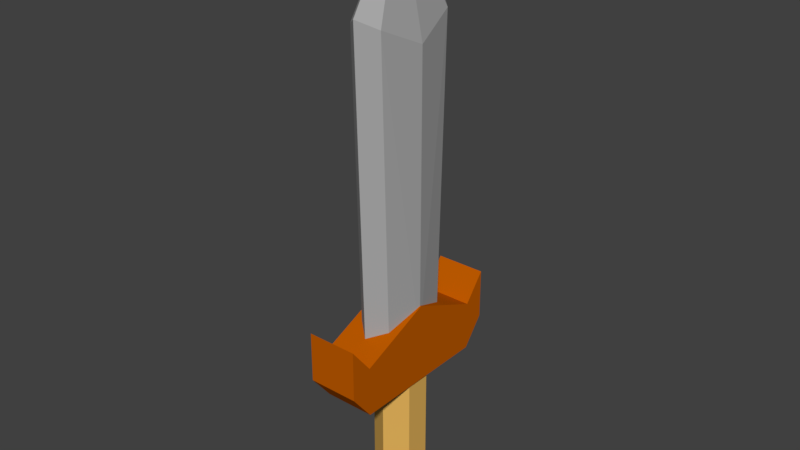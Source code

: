 # Source: Sword_7.blend  (saved by Blender 2.79.0; exported with 4.5.12 LTS)
import bpy
from mathutils import Matrix  # noqa: F401  (used for matrix-valued properties, if any)

bpy.ops.wm.read_factory_settings(use_empty=True)
scene = bpy.context.scene
scene.name = 'Scene'

# ---- collections
col_collection_1 = bpy.data.collections.new('Collection 1'); scene.collection.children.link(col_collection_1)

# ---- materials (node trees are filled in below, after node groups)
mat_blade = bpy.data.materials.new('Blade')
mat_blade.alpha_threshold = 0.0
mat_blade.use_transparent_shadow = False
mat_blade.diffuse_color = (0.3931, 0.3931, 0.3931, 1.0)
mat_blade.roughness = 0.5
mat_blade.line_color = (0.0, 0.0, 0.0, 1.0)
mat_cross_guard = bpy.data.materials.new('Cross-Guard')
mat_cross_guard.alpha_threshold = 0.0
mat_cross_guard.use_transparent_shadow = False
mat_cross_guard.diffuse_color = (0.5277, 0.1065, 0.0, 1.0)
mat_cross_guard.roughness = 0.5
mat_grip = bpy.data.materials.new('Grip')
mat_grip.alpha_threshold = 0.0
mat_grip.use_transparent_shadow = False
mat_grip.diffuse_color = (0.7743, 0.4529, 0.1062, 1.0)
mat_grip.roughness = 0.5
mat_pommel = bpy.data.materials.new('Pommel')
mat_pommel.alpha_threshold = 0.0
mat_pommel.use_transparent_shadow = False
mat_pommel.diffuse_color = (0.5071, 0.0595, 0.0, 1.0)
mat_pommel.roughness = 0.5

# ---- material node trees

# ---- world
world_world = bpy.data.worlds.new('World'); scene.world = world_world
world_world.color = (0.05088, 0.05088, 0.05088)
world_world.use_sun_shadow = False
world_world.sun_shadow_jitter_overblur = 0.0
world_world.cycles.sampling_method = 'MANUAL'

# ---- meshes
me_cube_002 = bpy.data.meshes.new('Cube.002')
me_cube_002.from_pydata([(-0.03009, 0.08658, 0.1613), (-0.03009, 0.08658, 0.2215), (0.03009, 0.08658, 0.1613), (0.03009, 0.08658, 0.2215), (-0.03009, 0.1122, 0.1939), (-0.03009, 0.1122, 0.254), (0.03009, 0.1122, 0.1939), (0.03009, 0.1122, 0.254), (-0.03009, -4.792e-10, 0.1613), (-0.03009, -4.792e-10, 0.2589), (-0.03009, -0.08658, 0.1613), (-0.03009, -0.08658, 0.2215), (0.03009, -4.792e-10, 0.1613), (0.03009, -4.792e-10, 0.2589), (0.03009, -0.08658, 0.1613), (0.03009, -0.08658, 0.2215), (-0.03009, -0.1122, 0.1939), (-0.03009, -0.1122, 0.254), (0.03009, -0.1122, 0.1939), (0.03009, -0.1122, 0.254), (1.105e-16, 0.03072, 0.02012), (1.105e-16, 0.03072, 0.1665), (0.0266, 0.01536, 0.02012), (0.0266, 0.01536, 0.1665), (0.0266, -0.01536, 0.02012), (0.0266, -0.01536, 0.1665), (-2.686e-09, -0.03072, 0.02012), (-2.686e-09, -0.03072, 0.1665), (-0.0266, -0.01536, 0.02012), (-0.0266, -0.01536, 0.1665), (-0.0266, 0.01536, 0.02012), (-0.0266, 0.01536, 0.1665), (1.655e-10, 0.03905, 0.02169), (0.03382, 0.01952, 0.02169), (0.03382, -0.01952, 0.02169), (-3.248e-09, -0.03905, 0.02169), (-0.03382, -0.01952, 0.02169), (-0.03382, 0.01952, 0.02169), (1.655e-10, 0.03905, -0.0005684), (0.03382, 0.01952, -0.0005684), (0.03382, -0.01952, -0.0005684), (-3.248e-09, -0.03905, -0.0005684), (-0.03382, -0.01952, -0.0005684), (-0.03382, 0.01952, -0.0005684), (-0.01953, -0.04183, 0.2199), (-0.01953, -0.05148, 0.5817), (0.01953, -0.04183, 0.2199), (0.01953, -0.05148, 0.5817), (0.0, -0.05902, 0.2198), (0.0, -0.06867, 0.5927), (-0.01953, 0.04183, 0.2199), (-0.01953, 0.05148, 0.5817), (0.01953, 0.04183, 0.2199), (0.01953, 0.05148, 0.5817), (-0.02878, -4.792e-10, 0.2198), (-0.02878, -4.792e-10, 0.5576), (0.02878, -4.792e-10, 0.2198), (0.02878, -4.792e-10, 0.5576), (0.0, 0.05902, 0.2198), (0.0, 0.06867, 0.5927), (0.0, -4.792e-10, 0.6993), (0.0, -4.792e-10, 0.2198)], [], [(8, 9, 1, 0), (1, 3, 7, 5), (2, 3, 13, 12), (0, 2, 12, 8), (3, 1, 9, 13), (4, 5, 7, 6), (0, 1, 5, 4), (3, 2, 6, 7), (2, 0, 4, 6), (8, 10, 11, 9), (11, 17, 19, 15), (14, 12, 13, 15), (12, 8, 9, 13), (10, 8, 12, 14), (15, 13, 9, 11), (16, 18, 19, 17), (10, 16, 17, 11), (15, 19, 18, 14), (14, 18, 16, 10), (20, 21, 23, 22), (22, 23, 25, 24), (24, 25, 27, 26), (26, 27, 29, 28), (23, 21, 31, 29, 27, 25), (28, 29, 31, 30), (30, 31, 21, 20), (24, 26, 35, 34), (32, 33, 39, 38), (30, 20, 32, 37), (26, 28, 36, 35), (22, 24, 34, 33), (28, 30, 37, 36), (20, 22, 33, 32), (38, 39, 40, 41, 42, 43), (37, 32, 38, 43), (35, 36, 42, 41), (33, 34, 40, 39), (36, 37, 43, 42), (34, 35, 41, 40), (56, 57, 47, 46), (48, 49, 45, 44), (61, 56, 46, 48), (44, 45, 55, 54), (54, 61, 48, 44), (46, 47, 49, 48), (57, 60, 47), (49, 47, 60), (45, 49, 60), (55, 45, 60), (56, 52, 53, 57), (58, 50, 51, 59), (61, 58, 52, 56), (50, 54, 55, 51), (54, 50, 58, 61), (52, 58, 59, 53), (57, 53, 60), (59, 60, 53), (51, 60, 59), (55, 60, 51)])
me_cube_002.polygons.foreach_set('material_index', [1, 1, 1, 1, 1, 1, 1, 1, 1, 1, 1, 1, 1, 1, 1, 1, 1, 1, 1, 2, 2, 2, 2, 2, 2, 2, 3, 3, 3, 3, 3, 3, 3, 3, 3, 3, 3, 3, 3, 0, 0, 0, 0, 0, 0, 0, 0, 0, 0, 0, 0, 0, 0, 0, 0, 0, 0, 0, 0])
me_cube_002.materials.append(mat_blade)
me_cube_002.materials.append(mat_cross_guard)
me_cube_002.materials.append(mat_grip)
me_cube_002.materials.append(mat_pommel)
me_cube_002.use_remesh_preserve_volume = False
me_cube_002.use_remesh_preserve_attributes = False
me_cube_002.use_mirror_vertex_groups = False
me_cube_002.update()

# ---- objects
ob_cube_001 = bpy.data.objects.new('Cube.001', me_cube_002)

# ---- transforms, parenting, visibility, modifiers, constraints
ob_cube_001.location = (0.0, 0.0, 0.0)
ob_cube_001.lineart.crease_threshold = 0.0

# ---- collection membership
col_collection_1.objects.link(ob_cube_001)

# ---- scene / render settings (as saved in the file)
scene.frame_start = 1; scene.frame_end = 250; scene.frame_set(1)
scene.render.engine = 'BLENDER_EEVEE_NEXT'
scene.render.resolution_percentage = 50
scene.render.dither_intensity = 0.0
scene.cycles.use_denoising = False
scene.cycles.samples = 128
scene.cycles.sampling_pattern = 'TABULATED_SOBOL'
scene.cycles.use_adaptive_sampling = False
scene.cycles.use_light_tree = False
scene.cycles.blur_glossy = 0.0
scene.cycles.sample_clamp_indirect = 0.0
scene.view_settings.view_transform = 'Standard'
bpy.context.view_layer.update()

# ---- added for rendering (the .blend has no active camera and no usable light): camera, sun
cam_auto = bpy.data.cameras.new('AutoCamera')
cam_auto.lens = 50.0
cam_auto.sensor_width = 36.0
cam_auto.clip_end = 1000.0
ob_auto_camera = bpy.data.objects.new('AutoCamera', cam_auto)
scene.collection.objects.link(ob_auto_camera)
ob_auto_camera.location = (0.682891, -0.819469, 0.895697)
ob_auto_camera.rotation_euler = (1.09748, -7.21219e-08, 0.694738)
scene.camera = ob_auto_camera
light_auto_sun = bpy.data.lights.new('AutoSun', 'SUN')
light_auto_sun.energy = 3.0
light_auto_sun.angle = 0.0523599
ob_auto_sun = bpy.data.objects.new('AutoSun', light_auto_sun)
scene.collection.objects.link(ob_auto_sun)
ob_auto_sun.rotation_euler = (0.872665, 0.174533, 0.523599)
bpy.context.view_layer.update()
